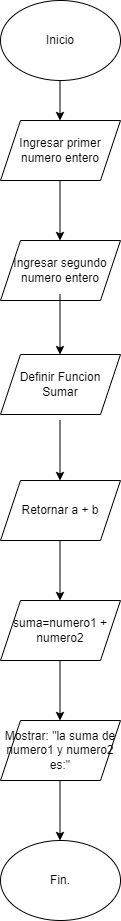

The diagram above was exported from draw.io. Its source (the exported page's mxGraphModel, read from the mxfile embedded in the PNG):
<mxGraphModel dx="1050" dy="557" grid="1" gridSize="10" guides="1" tooltips="1" connect="1" arrows="1" fold="1" page="1" pageScale="1" pageWidth="1169" pageHeight="827" math="0" shadow="0">
  <root>
    <mxCell id="0" />
    <mxCell id="1" parent="0" />
    <mxCell id="goQpJQGtqjI9WtucMywv-1" value="Inicio" style="ellipse;whiteSpace=wrap;html=1;" vertex="1" parent="1">
      <mxGeometry x="410" width="120" height="80" as="geometry" />
    </mxCell>
    <mxCell id="goQpJQGtqjI9WtucMywv-2" value="Ingresar primer numero entero" style="shape=parallelogram;perimeter=parallelogramPerimeter;whiteSpace=wrap;html=1;fixedSize=1;" vertex="1" parent="1">
      <mxGeometry x="410" y="120" width="120" height="60" as="geometry" />
    </mxCell>
    <mxCell id="goQpJQGtqjI9WtucMywv-3" value="Ingresar segundo numero entero" style="shape=parallelogram;perimeter=parallelogramPerimeter;whiteSpace=wrap;html=1;fixedSize=1;" vertex="1" parent="1">
      <mxGeometry x="410" y="240" width="120" height="60" as="geometry" />
    </mxCell>
    <mxCell id="goQpJQGtqjI9WtucMywv-4" value="Definir Funcion Sumar" style="shape=parallelogram;perimeter=parallelogramPerimeter;whiteSpace=wrap;html=1;fixedSize=1;" vertex="1" parent="1">
      <mxGeometry x="410" y="354" width="120" height="60" as="geometry" />
    </mxCell>
    <mxCell id="goQpJQGtqjI9WtucMywv-5" value="Retornar a + b" style="shape=parallelogram;perimeter=parallelogramPerimeter;whiteSpace=wrap;html=1;fixedSize=1;" vertex="1" parent="1">
      <mxGeometry x="410" y="480" width="120" height="60" as="geometry" />
    </mxCell>
    <mxCell id="goQpJQGtqjI9WtucMywv-6" value="suma=numero1 + numero2" style="shape=parallelogram;perimeter=parallelogramPerimeter;whiteSpace=wrap;html=1;fixedSize=1;" vertex="1" parent="1">
      <mxGeometry x="410" y="600" width="120" height="60" as="geometry" />
    </mxCell>
    <mxCell id="goQpJQGtqjI9WtucMywv-7" value="Mostrar: &quot;la suma de numero1 y numero2 es:&quot;" style="shape=parallelogram;perimeter=parallelogramPerimeter;whiteSpace=wrap;html=1;fixedSize=1;" vertex="1" parent="1">
      <mxGeometry x="410" y="720" width="120" height="60" as="geometry" />
    </mxCell>
    <mxCell id="goQpJQGtqjI9WtucMywv-8" value="Fin." style="ellipse;whiteSpace=wrap;html=1;" vertex="1" parent="1">
      <mxGeometry x="410" y="840" width="120" height="80" as="geometry" />
    </mxCell>
    <mxCell id="goQpJQGtqjI9WtucMywv-12" value="" style="endArrow=classic;html=1;rounded=0;" edge="1" parent="1">
      <mxGeometry width="50" height="50" relative="1" as="geometry">
        <mxPoint x="469.5" y="80" as="sourcePoint" />
        <mxPoint x="469.5" y="120" as="targetPoint" />
      </mxGeometry>
    </mxCell>
    <mxCell id="goQpJQGtqjI9WtucMywv-13" value="" style="endArrow=classic;html=1;rounded=0;" edge="1" parent="1">
      <mxGeometry width="50" height="50" relative="1" as="geometry">
        <mxPoint x="469.5" y="180" as="sourcePoint" />
        <mxPoint x="469.5" y="240" as="targetPoint" />
      </mxGeometry>
    </mxCell>
    <mxCell id="goQpJQGtqjI9WtucMywv-17" value="" style="endArrow=classic;html=1;rounded=0;" edge="1" parent="1">
      <mxGeometry width="50" height="50" relative="1" as="geometry">
        <mxPoint x="469.5" y="294" as="sourcePoint" />
        <mxPoint x="469.5" y="354" as="targetPoint" />
      </mxGeometry>
    </mxCell>
    <mxCell id="goQpJQGtqjI9WtucMywv-18" value="" style="endArrow=classic;html=1;rounded=0;" edge="1" parent="1">
      <mxGeometry width="50" height="50" relative="1" as="geometry">
        <mxPoint x="469.5" y="420" as="sourcePoint" />
        <mxPoint x="469.5" y="480" as="targetPoint" />
      </mxGeometry>
    </mxCell>
    <mxCell id="goQpJQGtqjI9WtucMywv-19" value="" style="endArrow=classic;html=1;rounded=0;" edge="1" parent="1">
      <mxGeometry width="50" height="50" relative="1" as="geometry">
        <mxPoint x="469.5" y="540" as="sourcePoint" />
        <mxPoint x="469.5" y="600" as="targetPoint" />
      </mxGeometry>
    </mxCell>
    <mxCell id="goQpJQGtqjI9WtucMywv-20" value="" style="endArrow=classic;html=1;rounded=0;" edge="1" parent="1">
      <mxGeometry width="50" height="50" relative="1" as="geometry">
        <mxPoint x="469.5" y="660" as="sourcePoint" />
        <mxPoint x="469.5" y="720" as="targetPoint" />
      </mxGeometry>
    </mxCell>
    <mxCell id="goQpJQGtqjI9WtucMywv-21" value="" style="endArrow=classic;html=1;rounded=0;" edge="1" parent="1">
      <mxGeometry width="50" height="50" relative="1" as="geometry">
        <mxPoint x="469.5" y="780" as="sourcePoint" />
        <mxPoint x="469.5" y="840" as="targetPoint" />
      </mxGeometry>
    </mxCell>
  </root>
</mxGraphModel>